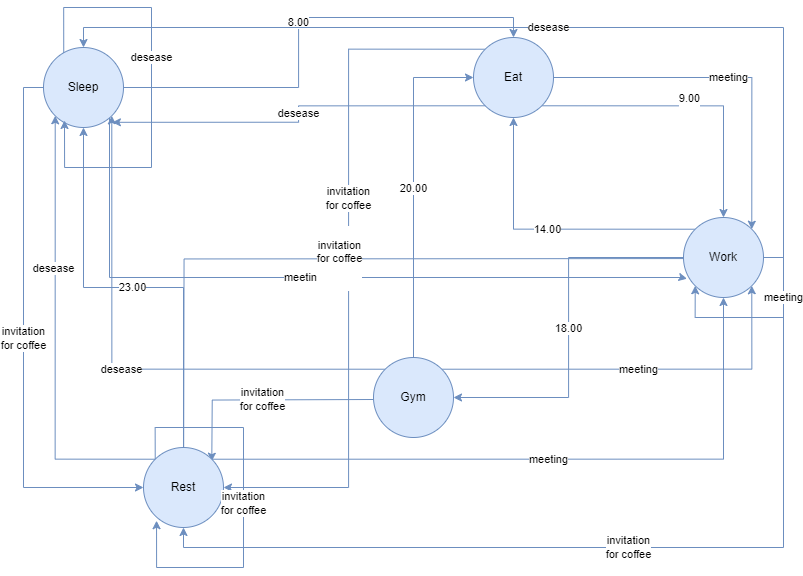

The diagram above was exported from draw.io. Its source (the exported page's mxGraphModel, read from the mxfile embedded in the PNG):
<mxGraphModel dx="1444" dy="1980" grid="1" gridSize="10" guides="1" tooltips="1" connect="1" arrows="1" fold="1" page="1" pageScale="1" pageWidth="827" pageHeight="1169" background="#FFFFFF" math="0" shadow="0">
  <root>
    <mxCell id="0" />
    <mxCell id="1" parent="0" />
    <mxCell id="dO0oD0BGKNM0u3Rj-xZv-1" value="8.00" style="edgeStyle=orthogonalEdgeStyle;rounded=0;orthogonalLoop=1;jettySize=auto;html=1;exitX=1;exitY=0.5;exitDx=0;exitDy=0;entryX=0.5;entryY=0;entryDx=0;entryDy=0;fillColor=#dae8fc;strokeColor=#6c8ebf;" parent="1" source="dO0oD0BGKNM0u3Rj-xZv-4" target="dO0oD0BGKNM0u3Rj-xZv-8" edge="1">
      <mxGeometry relative="1" as="geometry" />
    </mxCell>
    <mxCell id="dO0oD0BGKNM0u3Rj-xZv-2" value="&lt;span style=&quot;color: rgb(0, 0, 0); font-family: Helvetica; font-size: 11px; font-style: normal; font-variant-ligatures: normal; font-variant-caps: normal; font-weight: 400; letter-spacing: normal; orphans: 2; text-align: center; text-indent: 0px; text-transform: none; widows: 2; word-spacing: 0px; -webkit-text-stroke-width: 0px; white-space: nowrap; background-color: rgb(255, 255, 255); text-decoration-thickness: initial; text-decoration-style: initial; text-decoration-color: initial; display: inline !important; float: none;&quot;&gt;invitation&lt;/span&gt;&lt;div style=&quot;forced-color-adjust: none; color: rgb(0, 0, 0); font-family: Helvetica; font-size: 11px; font-style: normal; font-variant-ligatures: normal; font-variant-caps: normal; font-weight: 400; letter-spacing: normal; orphans: 2; text-align: center; text-indent: 0px; text-transform: none; widows: 2; word-spacing: 0px; -webkit-text-stroke-width: 0px; white-space: nowrap; text-decoration-thickness: initial; text-decoration-style: initial; text-decoration-color: initial;&quot;&gt;for coffee&lt;/div&gt;" style="edgeStyle=orthogonalEdgeStyle;rounded=0;orthogonalLoop=1;jettySize=auto;html=1;exitX=0;exitY=0.5;exitDx=0;exitDy=0;entryX=0;entryY=0.5;entryDx=0;entryDy=0;fillColor=#dae8fc;strokeColor=#6c8ebf;" parent="1" source="dO0oD0BGKNM0u3Rj-xZv-4" target="dO0oD0BGKNM0u3Rj-xZv-22" edge="1">
      <mxGeometry relative="1" as="geometry" />
    </mxCell>
    <mxCell id="dO0oD0BGKNM0u3Rj-xZv-3" value="meeting" style="edgeStyle=orthogonalEdgeStyle;rounded=0;orthogonalLoop=1;jettySize=auto;html=1;exitX=1;exitY=0.5;exitDx=0;exitDy=0;entryX=0.044;entryY=0.765;entryDx=0;entryDy=0;entryPerimeter=0;fillColor=#dae8fc;strokeColor=#6c8ebf;" parent="1" target="dO0oD0BGKNM0u3Rj-xZv-13" edge="1">
      <mxGeometry relative="1" as="geometry">
        <mxPoint x="136" y="50" as="sourcePoint" />
        <mxPoint x="707.7157287525381" y="248.2842712474619" as="targetPoint" />
        <Array as="points">
          <mxPoint x="136" y="240" />
          <mxPoint x="708" y="240" />
        </Array>
      </mxGeometry>
    </mxCell>
    <mxCell id="dO0oD0BGKNM0u3Rj-xZv-4" value="Sleep" style="ellipse;whiteSpace=wrap;html=1;aspect=fixed;fillColor=#dae8fc;strokeColor=#6c8ebf;" parent="1" vertex="1">
      <mxGeometry x="70" y="10" width="80" height="80" as="geometry" />
    </mxCell>
    <mxCell id="dO0oD0BGKNM0u3Rj-xZv-5" value="9.00&lt;div&gt;&lt;br&gt;&lt;/div&gt;" style="edgeStyle=orthogonalEdgeStyle;rounded=0;orthogonalLoop=1;jettySize=auto;html=1;exitX=1;exitY=1;exitDx=0;exitDy=0;entryX=0.5;entryY=0;entryDx=0;entryDy=0;fillColor=#dae8fc;strokeColor=#6c8ebf;" parent="1" source="dO0oD0BGKNM0u3Rj-xZv-8" target="dO0oD0BGKNM0u3Rj-xZv-13" edge="1">
      <mxGeometry relative="1" as="geometry" />
    </mxCell>
    <mxCell id="dO0oD0BGKNM0u3Rj-xZv-6" value="invitation&lt;div&gt;for coffee&lt;/div&gt;" style="edgeStyle=orthogonalEdgeStyle;rounded=0;orthogonalLoop=1;jettySize=auto;html=1;exitX=0;exitY=0;exitDx=0;exitDy=0;entryX=1;entryY=0.5;entryDx=0;entryDy=0;fillColor=#dae8fc;strokeColor=#6c8ebf;" parent="1" source="dO0oD0BGKNM0u3Rj-xZv-8" target="dO0oD0BGKNM0u3Rj-xZv-22" edge="1">
      <mxGeometry x="-0.1859" relative="1" as="geometry">
        <mxPoint y="1" as="offset" />
      </mxGeometry>
    </mxCell>
    <mxCell id="dO0oD0BGKNM0u3Rj-xZv-7" value="meeting" style="edgeStyle=orthogonalEdgeStyle;rounded=0;orthogonalLoop=1;jettySize=auto;html=1;exitX=1;exitY=0.5;exitDx=0;exitDy=0;entryX=1;entryY=0;entryDx=0;entryDy=0;fillColor=#dae8fc;strokeColor=#6c8ebf;" parent="1" source="dO0oD0BGKNM0u3Rj-xZv-8" target="dO0oD0BGKNM0u3Rj-xZv-13" edge="1">
      <mxGeometry relative="1" as="geometry" />
    </mxCell>
    <mxCell id="dO0oD0BGKNM0u3Rj-xZv-8" value="Eat" style="ellipse;whiteSpace=wrap;html=1;aspect=fixed;fillColor=#dae8fc;strokeColor=#6c8ebf;" parent="1" vertex="1">
      <mxGeometry x="500" width="80" height="80" as="geometry" />
    </mxCell>
    <mxCell id="dO0oD0BGKNM0u3Rj-xZv-9" value="18.00" style="edgeStyle=orthogonalEdgeStyle;rounded=0;orthogonalLoop=1;jettySize=auto;html=1;exitX=0;exitY=0.5;exitDx=0;exitDy=0;entryX=1;entryY=0.5;entryDx=0;entryDy=0;fillColor=#dae8fc;strokeColor=#6c8ebf;" parent="1" source="dO0oD0BGKNM0u3Rj-xZv-13" target="dO0oD0BGKNM0u3Rj-xZv-18" edge="1">
      <mxGeometry relative="1" as="geometry" />
    </mxCell>
    <mxCell id="dO0oD0BGKNM0u3Rj-xZv-10" value="14.00" style="edgeStyle=orthogonalEdgeStyle;rounded=0;orthogonalLoop=1;jettySize=auto;html=1;exitX=0;exitY=0;exitDx=0;exitDy=0;fillColor=#dae8fc;strokeColor=#6c8ebf;" parent="1" source="dO0oD0BGKNM0u3Rj-xZv-13" target="dO0oD0BGKNM0u3Rj-xZv-8" edge="1">
      <mxGeometry relative="1" as="geometry" />
    </mxCell>
    <mxCell id="dO0oD0BGKNM0u3Rj-xZv-12" value="&lt;span style=&quot;color: rgb(0, 0, 0); font-family: Helvetica; font-size: 11px; font-style: normal; font-variant-ligatures: normal; font-variant-caps: normal; font-weight: 400; letter-spacing: normal; orphans: 2; text-align: center; text-indent: 0px; text-transform: none; widows: 2; word-spacing: 0px; -webkit-text-stroke-width: 0px; white-space: nowrap; background-color: rgb(255, 255, 255); text-decoration-thickness: initial; text-decoration-style: initial; text-decoration-color: initial; display: inline !important; float: none;&quot;&gt;desease&lt;/span&gt;" style="edgeStyle=orthogonalEdgeStyle;rounded=0;orthogonalLoop=1;jettySize=auto;html=1;exitX=1;exitY=0.5;exitDx=0;exitDy=0;entryX=0.5;entryY=0;entryDx=0;entryDy=0;fillColor=#dae8fc;strokeColor=#6c8ebf;" parent="1" source="dO0oD0BGKNM0u3Rj-xZv-13" target="dO0oD0BGKNM0u3Rj-xZv-4" edge="1">
      <mxGeometry relative="1" as="geometry" />
    </mxCell>
    <mxCell id="DNYDmxjZZoDIoG7DiyaP-1" value="&#10;&lt;span style=&quot;forced-color-adjust: none; color: rgb(0, 0, 0); font-family: Helvetica; font-size: 11px; font-style: normal; font-variant-ligatures: normal; font-variant-caps: normal; font-weight: 400; letter-spacing: normal; orphans: 2; text-align: center; text-indent: 0px; text-transform: none; widows: 2; word-spacing: 0px; -webkit-text-stroke-width: 0px; white-space: nowrap; background-color: rgb(255, 255, 255); text-decoration-thickness: initial; text-decoration-style: initial; text-decoration-color: initial; float: none; display: inline !important;&quot;&gt;invitation&lt;/span&gt;&lt;div style=&quot;forced-color-adjust: none; color: rgb(0, 0, 0); font-family: Helvetica; font-size: 11px; font-style: normal; font-variant-ligatures: normal; font-variant-caps: normal; font-weight: 400; letter-spacing: normal; orphans: 2; text-align: center; text-indent: 0px; text-transform: none; widows: 2; word-spacing: 0px; -webkit-text-stroke-width: 0px; white-space: nowrap; text-decoration-thickness: initial; text-decoration-style: initial; text-decoration-color: initial;&quot;&gt;for coffee&lt;/div&gt;&#10;&#10;" style="edgeStyle=orthogonalEdgeStyle;rounded=0;orthogonalLoop=1;jettySize=auto;html=1;exitX=1;exitY=0.5;exitDx=0;exitDy=0;entryX=0.5;entryY=1;entryDx=0;entryDy=0;fillColor=#dae8fc;strokeColor=#6c8ebf;" parent="1" edge="1">
      <mxGeometry relative="1" as="geometry">
        <mxPoint x="790.0000000000045" y="221" as="sourcePoint" />
        <mxPoint x="210" y="491" as="targetPoint" />
      </mxGeometry>
    </mxCell>
    <mxCell id="DNYDmxjZZoDIoG7DiyaP-2" value="&lt;span style=&quot;forced-color-adjust: none; color: rgb(0, 0, 0); font-family: Helvetica; font-size: 11px; font-style: normal; font-variant-ligatures: normal; font-variant-caps: normal; font-weight: 400; letter-spacing: normal; orphans: 2; text-align: center; text-indent: 0px; text-transform: none; widows: 2; word-spacing: 0px; -webkit-text-stroke-width: 0px; white-space: nowrap; background-color: rgb(255, 255, 255); text-decoration-thickness: initial; text-decoration-style: initial; text-decoration-color: initial; float: none; display: inline !important;&quot;&gt;invitation&lt;/span&gt;&lt;div style=&quot;forced-color-adjust: none; color: rgb(0, 0, 0); font-family: Helvetica; font-size: 11px; font-style: normal; font-variant-ligatures: normal; font-variant-caps: normal; font-weight: 400; letter-spacing: normal; orphans: 2; text-align: center; text-indent: 0px; text-transform: none; widows: 2; word-spacing: 0px; -webkit-text-stroke-width: 0px; white-space: nowrap; text-decoration-thickness: initial; text-decoration-style: initial; text-decoration-color: initial;&quot;&gt;for coffee&lt;/div&gt;" style="edgeStyle=orthogonalEdgeStyle;rounded=0;orthogonalLoop=1;jettySize=auto;html=1;exitX=1;exitY=0.5;exitDx=0;exitDy=0;entryX=0.5;entryY=1;entryDx=0;entryDy=0;fillColor=#dae8fc;strokeColor=#6c8ebf;" parent="1" source="dO0oD0BGKNM0u3Rj-xZv-13" target="dO0oD0BGKNM0u3Rj-xZv-22" edge="1">
      <mxGeometry relative="1" as="geometry" />
    </mxCell>
    <mxCell id="dO0oD0BGKNM0u3Rj-xZv-13" value="Work" style="ellipse;whiteSpace=wrap;html=1;aspect=fixed;fillColor=#dae8fc;strokeColor=#6c8ebf;" parent="1" vertex="1">
      <mxGeometry x="710" y="180" width="80" height="80" as="geometry" />
    </mxCell>
    <mxCell id="dO0oD0BGKNM0u3Rj-xZv-14" value="20.00" style="edgeStyle=orthogonalEdgeStyle;rounded=0;orthogonalLoop=1;jettySize=auto;html=1;exitX=0.5;exitY=0;exitDx=0;exitDy=0;entryX=0;entryY=0.5;entryDx=0;entryDy=0;fillColor=#dae8fc;strokeColor=#6c8ebf;" parent="1" source="dO0oD0BGKNM0u3Rj-xZv-18" target="dO0oD0BGKNM0u3Rj-xZv-8" edge="1">
      <mxGeometry relative="1" as="geometry" />
    </mxCell>
    <mxCell id="dO0oD0BGKNM0u3Rj-xZv-15" value="&lt;span style=&quot;color: rgb(0, 0, 0); font-family: Helvetica; font-size: 11px; font-style: normal; font-variant-ligatures: normal; font-variant-caps: normal; font-weight: 400; letter-spacing: normal; orphans: 2; text-align: center; text-indent: 0px; text-transform: none; widows: 2; word-spacing: 0px; -webkit-text-stroke-width: 0px; white-space: nowrap; background-color: rgb(255, 255, 255); text-decoration-thickness: initial; text-decoration-style: initial; text-decoration-color: initial; display: inline !important; float: none;&quot;&gt;invitation&lt;/span&gt;&lt;div style=&quot;forced-color-adjust: none; color: rgb(0, 0, 0); font-family: Helvetica; font-size: 11px; font-style: normal; font-variant-ligatures: normal; font-variant-caps: normal; font-weight: 400; letter-spacing: normal; orphans: 2; text-align: center; text-indent: 0px; text-transform: none; widows: 2; word-spacing: 0px; -webkit-text-stroke-width: 0px; white-space: nowrap; text-decoration-thickness: initial; text-decoration-style: initial; text-decoration-color: initial;&quot;&gt;for coffee&lt;/div&gt;" style="edgeStyle=orthogonalEdgeStyle;rounded=0;orthogonalLoop=1;jettySize=auto;html=1;exitX=0;exitY=0.5;exitDx=0;exitDy=0;entryX=1;entryY=0;entryDx=0;entryDy=0;fillColor=#dae8fc;strokeColor=#6c8ebf;" parent="1" edge="1">
      <mxGeometry relative="1" as="geometry">
        <mxPoint x="399.9999999999957" y="362" as="sourcePoint" />
        <mxPoint x="238.28427124746213" y="423.71572875253787" as="targetPoint" />
      </mxGeometry>
    </mxCell>
    <mxCell id="dO0oD0BGKNM0u3Rj-xZv-16" value="&lt;span style=&quot;color: rgb(0, 0, 0); font-family: Helvetica; font-size: 11px; font-style: normal; font-variant-ligatures: normal; font-variant-caps: normal; font-weight: 400; letter-spacing: normal; orphans: 2; text-align: center; text-indent: 0px; text-transform: none; widows: 2; word-spacing: 0px; -webkit-text-stroke-width: 0px; white-space: nowrap; background-color: rgb(255, 255, 255); text-decoration-thickness: initial; text-decoration-style: initial; text-decoration-color: initial; display: inline !important; float: none;&quot;&gt;desease&lt;/span&gt;" style="edgeStyle=orthogonalEdgeStyle;rounded=0;orthogonalLoop=1;jettySize=auto;html=1;exitX=0;exitY=0;exitDx=0;exitDy=0;entryX=1;entryY=1;entryDx=0;entryDy=0;fillColor=#dae8fc;strokeColor=#6c8ebf;" parent="1" source="dO0oD0BGKNM0u3Rj-xZv-18" target="dO0oD0BGKNM0u3Rj-xZv-4" edge="1">
      <mxGeometry relative="1" as="geometry" />
    </mxCell>
    <mxCell id="dO0oD0BGKNM0u3Rj-xZv-17" value="meeting" style="edgeStyle=orthogonalEdgeStyle;rounded=0;orthogonalLoop=1;jettySize=auto;html=1;exitX=1;exitY=0;exitDx=0;exitDy=0;entryX=1;entryY=1;entryDx=0;entryDy=0;fillColor=#dae8fc;strokeColor=#6c8ebf;" parent="1" source="dO0oD0BGKNM0u3Rj-xZv-18" target="dO0oD0BGKNM0u3Rj-xZv-13" edge="1">
      <mxGeometry relative="1" as="geometry" />
    </mxCell>
    <mxCell id="dO0oD0BGKNM0u3Rj-xZv-18" value="Gym" style="ellipse;whiteSpace=wrap;html=1;aspect=fixed;fillColor=#dae8fc;strokeColor=#6c8ebf;" parent="1" vertex="1">
      <mxGeometry x="400" y="320" width="80" height="80" as="geometry" />
    </mxCell>
    <mxCell id="dO0oD0BGKNM0u3Rj-xZv-19" value="23.00" style="edgeStyle=orthogonalEdgeStyle;rounded=0;orthogonalLoop=1;jettySize=auto;html=1;exitX=0.5;exitY=0;exitDx=0;exitDy=0;fillColor=#dae8fc;strokeColor=#6c8ebf;" parent="1" source="dO0oD0BGKNM0u3Rj-xZv-22" target="dO0oD0BGKNM0u3Rj-xZv-4" edge="1">
      <mxGeometry relative="1" as="geometry" />
    </mxCell>
    <mxCell id="dO0oD0BGKNM0u3Rj-xZv-20" value="&lt;span style=&quot;color: rgb(0, 0, 0); font-family: Helvetica; font-size: 11px; font-style: normal; font-variant-ligatures: normal; font-variant-caps: normal; font-weight: 400; letter-spacing: normal; orphans: 2; text-align: center; text-indent: 0px; text-transform: none; widows: 2; word-spacing: 0px; -webkit-text-stroke-width: 0px; white-space: nowrap; background-color: rgb(255, 255, 255); text-decoration-thickness: initial; text-decoration-style: initial; text-decoration-color: initial; display: inline !important; float: none;&quot;&gt;desease&lt;/span&gt;" style="edgeStyle=orthogonalEdgeStyle;rounded=0;orthogonalLoop=1;jettySize=auto;html=1;exitX=0;exitY=0;exitDx=0;exitDy=0;entryX=0;entryY=1;entryDx=0;entryDy=0;fillColor=#dae8fc;strokeColor=#6c8ebf;" parent="1" source="dO0oD0BGKNM0u3Rj-xZv-22" target="dO0oD0BGKNM0u3Rj-xZv-4" edge="1">
      <mxGeometry x="0.3157" y="2" relative="1" as="geometry">
        <mxPoint x="80" y="150" as="targetPoint" />
        <mxPoint as="offset" />
      </mxGeometry>
    </mxCell>
    <mxCell id="dO0oD0BGKNM0u3Rj-xZv-21" value="meeting" style="edgeStyle=orthogonalEdgeStyle;rounded=0;orthogonalLoop=1;jettySize=auto;html=1;exitX=1;exitY=0;exitDx=0;exitDy=0;entryX=0.5;entryY=1;entryDx=0;entryDy=0;fillColor=#dae8fc;strokeColor=#6c8ebf;" parent="1" source="dO0oD0BGKNM0u3Rj-xZv-22" target="dO0oD0BGKNM0u3Rj-xZv-13" edge="1">
      <mxGeometry relative="1" as="geometry" />
    </mxCell>
    <mxCell id="dO0oD0BGKNM0u3Rj-xZv-22" value="Rest" style="ellipse;whiteSpace=wrap;html=1;aspect=fixed;fillColor=#dae8fc;strokeColor=#6c8ebf;" parent="1" vertex="1">
      <mxGeometry x="170" y="410" width="80" height="80" as="geometry" />
    </mxCell>
    <mxCell id="dO0oD0BGKNM0u3Rj-xZv-23" value="&lt;span style=&quot;color: rgb(0, 0, 0); font-family: Helvetica; font-size: 11px; font-style: normal; font-variant-ligatures: normal; font-variant-caps: normal; font-weight: 400; letter-spacing: normal; orphans: 2; text-align: center; text-indent: 0px; text-transform: none; widows: 2; word-spacing: 0px; -webkit-text-stroke-width: 0px; white-space: nowrap; background-color: rgb(255, 255, 255); text-decoration-thickness: initial; text-decoration-style: initial; text-decoration-color: initial; display: inline !important; float: none;&quot;&gt;invitation&lt;/span&gt;&lt;div style=&quot;forced-color-adjust: none; color: rgb(0, 0, 0); font-family: Helvetica; font-size: 11px; font-style: normal; font-variant-ligatures: normal; font-variant-caps: normal; font-weight: 400; letter-spacing: normal; orphans: 2; text-align: center; text-indent: 0px; text-transform: none; widows: 2; word-spacing: 0px; -webkit-text-stroke-width: 0px; white-space: nowrap; text-decoration-thickness: initial; text-decoration-style: initial; text-decoration-color: initial;&quot;&gt;for coffee&lt;/div&gt;" style="edgeStyle=orthogonalEdgeStyle;rounded=0;orthogonalLoop=1;jettySize=auto;html=1;exitX=0;exitY=0;exitDx=0;exitDy=0;entryX=0.163;entryY=0.915;entryDx=0;entryDy=0;entryPerimeter=0;fillColor=#dae8fc;strokeColor=#6c8ebf;" parent="1" source="dO0oD0BGKNM0u3Rj-xZv-22" target="dO0oD0BGKNM0u3Rj-xZv-22" edge="1">
      <mxGeometry relative="1" as="geometry">
        <Array as="points">
          <mxPoint x="182" y="390" />
          <mxPoint x="270" y="390" />
          <mxPoint x="270" y="530" />
          <mxPoint x="183" y="530" />
        </Array>
      </mxGeometry>
    </mxCell>
    <mxCell id="dO0oD0BGKNM0u3Rj-xZv-24" value="desease" style="edgeStyle=orthogonalEdgeStyle;rounded=0;orthogonalLoop=1;jettySize=auto;html=1;exitX=0;exitY=1;exitDx=0;exitDy=0;entryX=0.861;entryY=0.935;entryDx=0;entryDy=0;entryPerimeter=0;fillColor=#dae8fc;strokeColor=#6c8ebf;" parent="1" source="dO0oD0BGKNM0u3Rj-xZv-8" target="dO0oD0BGKNM0u3Rj-xZv-4" edge="1">
      <mxGeometry relative="1" as="geometry" />
    </mxCell>
    <mxCell id="dO0oD0BGKNM0u3Rj-xZv-25" value="desease" style="edgeStyle=orthogonalEdgeStyle;rounded=0;orthogonalLoop=1;jettySize=auto;html=1;entryX=0.163;entryY=0.915;entryDx=0;entryDy=0;entryPerimeter=0;exitX=0.253;exitY=0.068;exitDx=0;exitDy=0;exitPerimeter=0;fillColor=#dae8fc;strokeColor=#6c8ebf;" parent="1" source="dO0oD0BGKNM0u3Rj-xZv-4" edge="1">
      <mxGeometry x="-0.1421" relative="1" as="geometry">
        <mxPoint x="90" y="10" as="sourcePoint" />
        <mxPoint x="91" y="83" as="targetPoint" />
        <Array as="points">
          <mxPoint x="90" y="-30" />
          <mxPoint x="178" y="-30" />
          <mxPoint x="178" y="130" />
          <mxPoint x="91" y="130" />
        </Array>
        <mxPoint as="offset" />
      </mxGeometry>
    </mxCell>
    <mxCell id="dO0oD0BGKNM0u3Rj-xZv-26" value="meeting" style="edgeStyle=orthogonalEdgeStyle;rounded=0;orthogonalLoop=1;jettySize=auto;html=1;exitX=1;exitY=0.5;exitDx=0;exitDy=0;entryX=0;entryY=1;entryDx=0;entryDy=0;fillColor=#dae8fc;strokeColor=#6c8ebf;" parent="1" source="dO0oD0BGKNM0u3Rj-xZv-13" target="dO0oD0BGKNM0u3Rj-xZv-13" edge="1">
      <mxGeometry x="-0.3999" relative="1" as="geometry">
        <mxPoint as="offset" />
      </mxGeometry>
    </mxCell>
  </root>
</mxGraphModel>